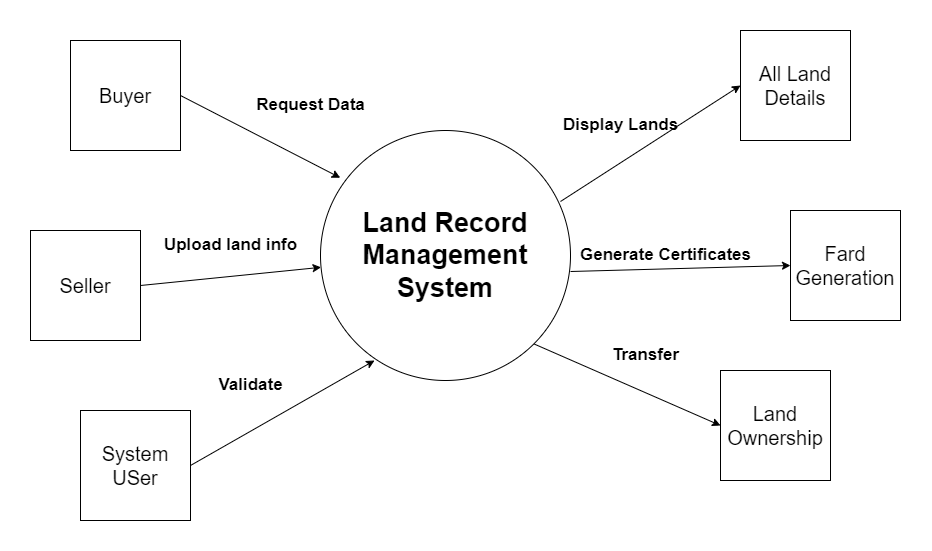

The diagram above was exported from draw.io. Its source (the exported page's mxGraphModel, read from the mxfile embedded in the PNG):
<mxGraphModel dx="1323" dy="627" grid="1" gridSize="10" guides="1" tooltips="1" connect="1" arrows="1" fold="1" page="1" pageScale="1.5" pageWidth="1169" pageHeight="826" background="none" math="0" shadow="0">
  <root>
    <mxCell id="0" style=";html=1;" />
    <mxCell id="1" style=";html=1;" parent="0" />
    <mxCell id="j-8qnD2vt34QqC5K5bPT-2" value="&lt;font style=&quot;font-size: 27px;&quot;&gt;&lt;b&gt;Land Record Management System&lt;/b&gt;&lt;/font&gt;" style="ellipse;whiteSpace=wrap;html=1;aspect=fixed;" vertex="1" parent="1">
      <mxGeometry x="740" y="450" width="250" height="250" as="geometry" />
    </mxCell>
    <mxCell id="j-8qnD2vt34QqC5K5bPT-3" value="&lt;font style=&quot;font-size: 20px;&quot;&gt;Buyer&lt;/font&gt;" style="whiteSpace=wrap;html=1;aspect=fixed;" vertex="1" parent="1">
      <mxGeometry x="490" y="360" width="110" height="110" as="geometry" />
    </mxCell>
    <mxCell id="j-8qnD2vt34QqC5K5bPT-4" value="&lt;font style=&quot;font-size: 20px;&quot;&gt;Seller&lt;/font&gt;" style="whiteSpace=wrap;html=1;aspect=fixed;" vertex="1" parent="1">
      <mxGeometry x="450" y="550" width="110" height="110" as="geometry" />
    </mxCell>
    <mxCell id="j-8qnD2vt34QqC5K5bPT-5" value="" style="endArrow=classic;html=1;rounded=0;exitX=1;exitY=0.5;exitDx=0;exitDy=0;entryX=0.079;entryY=0.189;entryDx=0;entryDy=0;entryPerimeter=0;" edge="1" parent="1" source="j-8qnD2vt34QqC5K5bPT-3" target="j-8qnD2vt34QqC5K5bPT-2">
      <mxGeometry width="50" height="50" relative="1" as="geometry">
        <mxPoint x="810" y="590" as="sourcePoint" />
        <mxPoint x="860" y="540" as="targetPoint" />
      </mxGeometry>
    </mxCell>
    <mxCell id="j-8qnD2vt34QqC5K5bPT-6" value="" style="endArrow=classic;html=1;rounded=0;exitX=1;exitY=0.5;exitDx=0;exitDy=0;" edge="1" parent="1" source="j-8qnD2vt34QqC5K5bPT-4" target="j-8qnD2vt34QqC5K5bPT-2">
      <mxGeometry width="50" height="50" relative="1" as="geometry">
        <mxPoint x="560" y="720" as="sourcePoint" />
        <mxPoint x="760" y="832" as="targetPoint" />
      </mxGeometry>
    </mxCell>
    <mxCell id="j-8qnD2vt34QqC5K5bPT-7" value="" style="endArrow=classic;html=1;rounded=0;exitX=1;exitY=0.5;exitDx=0;exitDy=0;entryX=0;entryY=0.5;entryDx=0;entryDy=0;" edge="1" parent="1" target="j-8qnD2vt34QqC5K5bPT-8">
      <mxGeometry width="50" height="50" relative="1" as="geometry">
        <mxPoint x="980" y="521" as="sourcePoint" />
        <mxPoint x="1172" y="430" as="targetPoint" />
      </mxGeometry>
    </mxCell>
    <mxCell id="j-8qnD2vt34QqC5K5bPT-8" value="&lt;font style=&quot;font-size: 20px;&quot;&gt;All Land Details&lt;/font&gt;" style="whiteSpace=wrap;html=1;aspect=fixed;" vertex="1" parent="1">
      <mxGeometry x="1160" y="350" width="110" height="110" as="geometry" />
    </mxCell>
    <mxCell id="j-8qnD2vt34QqC5K5bPT-10" value="&lt;font style=&quot;font-size: 20px;&quot;&gt;Fard Generation&lt;/font&gt;" style="whiteSpace=wrap;html=1;aspect=fixed;" vertex="1" parent="1">
      <mxGeometry x="1210" y="530" width="110" height="110" as="geometry" />
    </mxCell>
    <mxCell id="j-8qnD2vt34QqC5K5bPT-11" value="" style="endArrow=classic;html=1;rounded=0;exitX=1;exitY=0.5;exitDx=0;exitDy=0;entryX=0;entryY=0.5;entryDx=0;entryDy=0;" edge="1" parent="1" target="j-8qnD2vt34QqC5K5bPT-10">
      <mxGeometry width="50" height="50" relative="1" as="geometry">
        <mxPoint x="990" y="591" as="sourcePoint" />
        <mxPoint x="1182" y="500" as="targetPoint" />
      </mxGeometry>
    </mxCell>
    <mxCell id="j-8qnD2vt34QqC5K5bPT-12" value="&lt;font style=&quot;font-size: 20px;&quot;&gt;Land Ownership&lt;/font&gt;" style="whiteSpace=wrap;html=1;aspect=fixed;" vertex="1" parent="1">
      <mxGeometry x="1140" y="690" width="110" height="110" as="geometry" />
    </mxCell>
    <mxCell id="j-8qnD2vt34QqC5K5bPT-13" value="" style="endArrow=classic;html=1;rounded=0;exitX=1;exitY=1;exitDx=0;exitDy=0;entryX=0;entryY=0.5;entryDx=0;entryDy=0;" edge="1" parent="1" source="j-8qnD2vt34QqC5K5bPT-2" target="j-8qnD2vt34QqC5K5bPT-12">
      <mxGeometry width="50" height="50" relative="1" as="geometry">
        <mxPoint x="1000" y="601" as="sourcePoint" />
        <mxPoint x="1190" y="630" as="targetPoint" />
      </mxGeometry>
    </mxCell>
    <mxCell id="j-8qnD2vt34QqC5K5bPT-14" value="&lt;font style=&quot;font-size: 17px;&quot;&gt;Request Data&lt;/font&gt;" style="text;html=1;align=center;verticalAlign=middle;resizable=0;points=[];autosize=1;strokeColor=none;fillColor=none;fontStyle=1" vertex="1" parent="1">
      <mxGeometry x="665" y="410" width="130" height="30" as="geometry" />
    </mxCell>
    <mxCell id="j-8qnD2vt34QqC5K5bPT-15" value="&lt;span style=&quot;font-size: 17px;&quot;&gt;Upload land info&lt;/span&gt;" style="text;html=1;align=center;verticalAlign=middle;resizable=0;points=[];autosize=1;strokeColor=none;fillColor=none;fontStyle=1" vertex="1" parent="1">
      <mxGeometry x="570" y="550" width="160" height="30" as="geometry" />
    </mxCell>
    <mxCell id="j-8qnD2vt34QqC5K5bPT-16" value="&lt;span style=&quot;font-size: 17px;&quot;&gt;Display Lands&lt;/span&gt;" style="text;html=1;align=center;verticalAlign=middle;resizable=0;points=[];autosize=1;strokeColor=none;fillColor=none;fontStyle=1" vertex="1" parent="1">
      <mxGeometry x="970" y="430" width="140" height="30" as="geometry" />
    </mxCell>
    <mxCell id="j-8qnD2vt34QqC5K5bPT-17" value="&lt;span style=&quot;font-size: 17px;&quot;&gt;Generate Certificates&lt;/span&gt;" style="text;html=1;align=center;verticalAlign=middle;resizable=0;points=[];autosize=1;strokeColor=none;fillColor=none;fontStyle=1" vertex="1" parent="1">
      <mxGeometry x="990" y="560" width="190" height="30" as="geometry" />
    </mxCell>
    <mxCell id="j-8qnD2vt34QqC5K5bPT-18" value="&lt;span style=&quot;font-size: 17px;&quot;&gt;Transfer&lt;/span&gt;" style="text;html=1;align=center;verticalAlign=middle;resizable=0;points=[];autosize=1;strokeColor=none;fillColor=none;fontStyle=1" vertex="1" parent="1">
      <mxGeometry x="1020" y="660" width="90" height="30" as="geometry" />
    </mxCell>
    <mxCell id="j-8qnD2vt34QqC5K5bPT-19" value="&lt;font style=&quot;font-size: 20px;&quot;&gt;System USer&lt;/font&gt;" style="whiteSpace=wrap;html=1;aspect=fixed;" vertex="1" parent="1">
      <mxGeometry x="500" y="730" width="110" height="110" as="geometry" />
    </mxCell>
    <mxCell id="j-8qnD2vt34QqC5K5bPT-24" value="&lt;span style=&quot;font-size: 17px;&quot;&gt;Validate&lt;/span&gt;" style="text;html=1;align=center;verticalAlign=middle;resizable=0;points=[];autosize=1;strokeColor=none;fillColor=none;fontStyle=1" vertex="1" parent="1">
      <mxGeometry x="625" y="690" width="90" height="30" as="geometry" />
    </mxCell>
    <mxCell id="j-8qnD2vt34QqC5K5bPT-27" value="" style="endArrow=classic;html=1;rounded=0;exitX=1;exitY=0.5;exitDx=0;exitDy=0;entryX=0.216;entryY=0.92;entryDx=0;entryDy=0;entryPerimeter=0;" edge="1" parent="1" source="j-8qnD2vt34QqC5K5bPT-19" target="j-8qnD2vt34QqC5K5bPT-2">
      <mxGeometry width="50" height="50" relative="1" as="geometry">
        <mxPoint x="920" y="690" as="sourcePoint" />
        <mxPoint x="840" y="750" as="targetPoint" />
      </mxGeometry>
    </mxCell>
  </root>
</mxGraphModel>